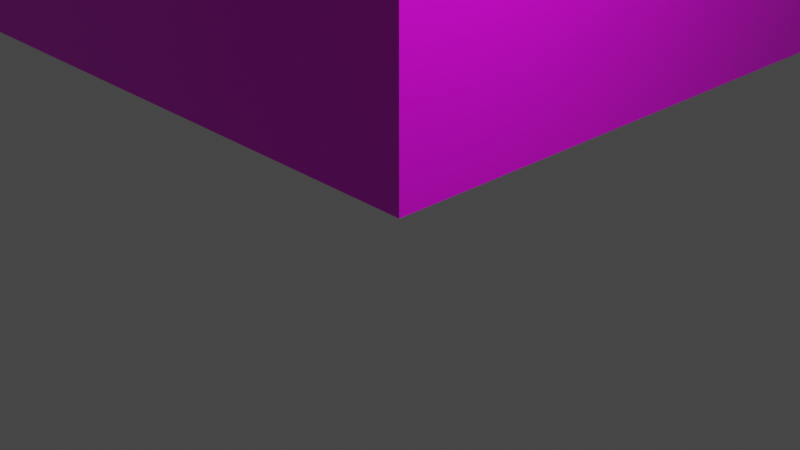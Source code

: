 # Source: apartment_18_4F.blend  (saved by Blender 3.1.7; exported with 4.5.12 LTS)
import bpy
from mathutils import Matrix  # noqa: F401  (used for matrix-valued properties, if any)

bpy.ops.wm.read_factory_settings(use_empty=True)
scene = bpy.context.scene
scene.name = 'Scene'

# ---- collections
col_collection = bpy.data.collections.new('Collection'); scene.collection.children.link(col_collection)

# ---- images (referenced by path relative to the original .blend; pixels are not part of the script)
import os
ASSET_DIR = os.environ.get("B2B_ASSET_DIR", "")  # directory of the original .blend (textures are referenced by path, not embedded)
HERE = os.path.dirname(os.path.abspath(__file__))  # packed textures are extracted next to this script under _unpacked/

def load_image(name, relpath, width, height, colorspace="sRGB"):
    """Load a texture the original file referenced (path relative to the .blend, or extracted next to this script)."""
    p = next((c for c in (os.path.join(HERE, relpath), os.path.join(ASSET_DIR, relpath)) if relpath and os.path.exists(c)), "")
    if p:
        img = bpy.data.images.load(p, check_existing=True)
        img.name = name
    else:  # same state as the original file: an image datablock whose file is absent (Cycles renders it pink)
        img = bpy.data.images.new(name, width, height)
        img.source = "FILE"
        img.filepath = "//" + (relpath or name)
    img.colorspace_settings.name = colorspace
    return img
img_blue_apartment_18_3f_png = load_image('blue_apartment_18_3F.png', 'blue_apartment_18_3F.png', 1024, 1024, 'sRGB')

# ---- materials (node trees are filled in below, after node groups)
mat_material = bpy.data.materials.new('Material')
mat_material.alpha_threshold = 0.0
mat_material.use_transparent_shadow = False
mat_material.line_color = (0.0, 0.0, 0.0, 1.0)

# ---- material node trees
mat_material.use_nodes = True; mat_material.node_tree.nodes.clear()
_N = mat_material.node_tree.nodes; _L = mat_material.node_tree.links
n0 = _N.new('ShaderNodeOutputMaterial'); n0.name = 'Material Output'; n0.location = (300, 300)
n1 = _N.new('ShaderNodeBsdfPrincipled'); n1.name = 'Principled BSDF'; n1.location = (10, 300)
n1.distribution = 'GGX'
n1.subsurface_method = 'RANDOM_WALK_SKIN'
n1.inputs[2].default_value = 0.4
n1.inputs[3].default_value = 1.45
n1.inputs[27].default_value = (0.0, 0.0, 0.0, 1.0)
n1.inputs[28].default_value = 1.0
n2 = _N.new('ShaderNodeTexImage'); n2.name = 'Image Texture'; n2.location = (-310, 225)
n2.image = img_blue_apartment_18_3f_png
n2.interpolation = 'Closest'
_L.new(n1.outputs[0], n0.inputs[0])
_L.new(n2.outputs[0], n1.inputs[0])
n0.is_active_output = True

# ---- world
world_world = bpy.data.worlds.new('World'); scene.world = world_world
world_world.use_nodes = True; world_world.node_tree.nodes.clear()
_N = world_world.node_tree.nodes; _L = world_world.node_tree.links
n0 = _N.new('ShaderNodeOutputWorld'); n0.name = 'World Output'; n0.location = (300, 300)
n1 = _N.new('ShaderNodeBackground'); n1.name = 'Background'; n1.location = (10, 300)
n1.inputs[0].default_value = (0.05088, 0.05088, 0.05088, 1.0)
_L.new(n1.outputs[0], n0.inputs[0])
n0.is_active_output = True
world_world.color = (0.05088, 0.05088, 0.05088)
world_world.use_sun_shadow = False
world_world.sun_shadow_jitter_overblur = 0.0

# ---- cameras
cam_camera = bpy.data.cameras.new('Camera')
cam_camera.clip_end = 100.0
cam_camera.ortho_scale = 7.314

# ---- lights
light_light = bpy.data.lights.new('Light', 'POINT')
light_light.transmission_factor = 0.0
light_light.energy = 1000.0
light_light.shadow_soft_size = 0.1
light_light.shadow_maximum_resolution = 0.006
light_light.use_absolute_resolution = True

# ---- meshes
me_cube = bpy.data.meshes.new('Cube')
me_cube.from_pydata([(0.0, 18.0, 24.0), (0.0, 18.0, 0.0), (0.0, 0.0, 24.0), (0.0, 0.0, 0.0), (-18.0, 18.0, 24.0), (-18.0, 18.0, 0.0), (-18.0, 0.0, 24.0), (-18.0, 0.0, 0.0), (0.0, 0.0, 32.0), (-18.0, 0.0, 32.0), (0.0, 18.0, 32.0), (-18.0, 18.0, 32.0)], [], [(4, 6, 9, 11), (3, 2, 6, 7), (7, 6, 4, 5), (5, 1, 3, 7), (1, 0, 2, 3), (5, 4, 0, 1), (10, 11, 9, 8), (2, 0, 10, 8), (0, 4, 11, 10), (6, 2, 8, 9)])
_uv = me_cube.uv_layers.new(name='UVMap')
_uv.uv.foreach_set('vector', [0.02778, 0.8958, 0.03704, 0.9479, 0.0162, 0.9479, 0.009259, 0.8958, 0.6667, 0.0, 0.6667, 1.0, 0.3333, 1.0, 0.3333, 0.0, 0.6736, 0.3125, 0.9236, 0.3125, 0.9236, 0.5625, 0.6736, 0.5625, 0.125, 0.5, 0.375, 0.5, 0.375, 0.75, 0.125, 0.75, 0.3333, 0.0, 0.3333, 1.0, 0.0, 1.0, 0.0, 0.0, 0.6667, 0.0, 0.6667, 1.0, 0.3333, 1.0, 0.3333, 0.0, 0.6968, 0.5156, 0.9468, 0.5156, 0.9468, 0.7656, 0.6968, 0.7656, 0.0, 0.6667, 0.3333, 0.6667, 0.3333, 1.0, 0.0, 1.0, 0.0, 0.6667, 0.3333, 0.6667, 0.3333, 1.0, 0.0, 1.0, 0.0, 0.6667, 0.3333, 0.6667, 0.3333, 1.0, 0.0, 1.0])
me_cube.materials.append(mat_material)
me_cube.use_remesh_preserve_volume = False
me_cube.use_remesh_preserve_attributes = False
me_cube.use_mirror_vertex_groups = False
me_cube.update()

# ---- objects
ob_cube = bpy.data.objects.new('Cube', me_cube)
ob_light = bpy.data.objects.new('Light', light_light)
ob_camera = bpy.data.objects.new('Camera', cam_camera)

# ---- transforms, parenting, visibility, modifiers, constraints
ob_cube.location = (0.0, 0.0, 0.0)
ob_cube.lock_rotations_4d = False
ob_cube.empty_display_type = 'ARROWS'
ob_cube.lineart.crease_threshold = 0.0
ob_light.location = (4.076, 1.005, 5.904)
ob_light.rotation_euler = (0.6503, 0.05522, 1.866)
ob_light.lock_rotations_4d = False
ob_light.empty_display_type = 'ARROWS'
ob_light.color = (0.0, 0.0, 0.0, 0.0)
ob_light.lineart.crease_threshold = 0.0
ob_camera.location = (7.359, -6.926, 4.958)
ob_camera.rotation_euler = (1.109, 0.0, 0.8149)
ob_camera.lock_rotations_4d = False
ob_camera.empty_display_type = 'ARROWS'
ob_camera.color = (0.0, 0.0, 0.0, 0.0)
ob_camera.display_type = 'WIRE'
ob_camera.lineart.crease_threshold = 0.0

# ---- collection membership
col_collection.objects.link(ob_cube)
col_collection.objects.link(ob_light)
col_collection.objects.link(ob_camera)

# ---- scene / render settings (as saved in the file)
scene.camera = ob_camera
scene.frame_start = 1; scene.frame_end = 250; scene.frame_set(1)
scene.render.engine = 'BLENDER_EEVEE_NEXT'
scene.cycles.sampling_pattern = 'TABULATED_SOBOL'
scene.cycles.use_light_tree = False
scene.view_settings.view_transform = 'Filmic'
bpy.context.view_layer.update()
